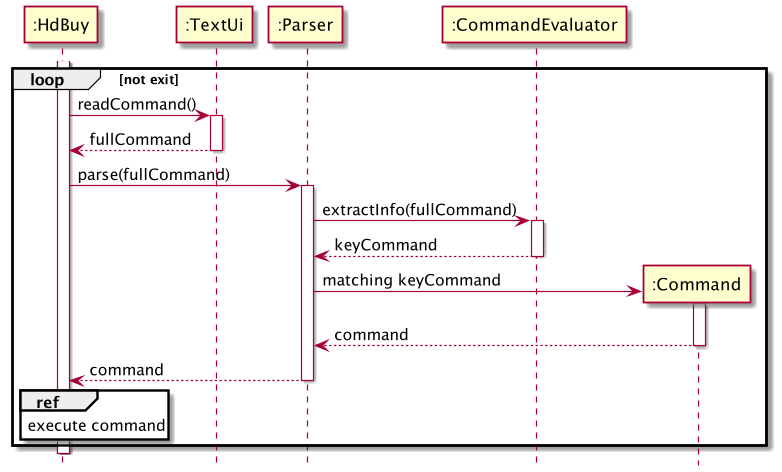

The diagram above was rendered by PlantUML. Its source (embedded in the PNG):
@startuml
'https://plantuml.com/sequence-diagram

hide footbox

loop not exit
activate ":HdBuy"
":HdBuy" -> ":TextUi": readCommand()
activate ":TextUi"
":HdBuy" <-- ":TextUi": fullCommand
deactivate ":TextUi"
":HdBuy" -> ":Parser": parse(fullCommand)
activate ":Parser"
    ":Parser" -> ":CommandEvaluator": extractInfo(fullCommand)
    activate ":CommandEvaluator"
    ":Parser" <-- ":CommandEvaluator": keyCommand
    deactivate ":CommandEvaluator"
    create ":Command"
            ":Parser" -> ":Command": matching keyCommand
            activate ":Command"
            ":Parser" <-- ":Command": command
            deactivate
            ":HdBuy" <-- ":Parser": command
            deactivate ":Parser"
            ref over ":HdBuy": execute command
end
deactivate ":HdBuy"
@enduml